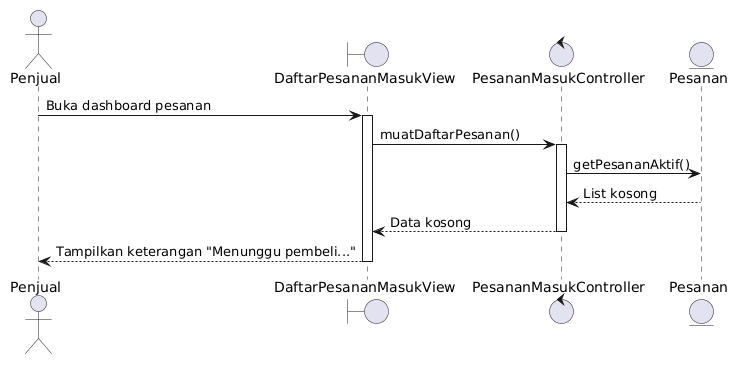

The diagram above was rendered by PlantUML. Its source (embedded in the PNG):
@startuml
actor Penjual
boundary DaftarPesananMasukView
control PesananMasukController
entity Pesanan

Penjual -> DaftarPesananMasukView : Buka dashboard pesanan
activate DaftarPesananMasukView
DaftarPesananMasukView -> PesananMasukController : muatDaftarPesanan()
activate PesananMasukController
PesananMasukController -> Pesanan : getPesananAktif()
Pesanan --> PesananMasukController : List kosong
PesananMasukController --> DaftarPesananMasukView : Data kosong
deactivate PesananMasukController
DaftarPesananMasukView --> Penjual : Tampilkan keterangan "Menunggu pembeli..."
deactivate DaftarPesananMasukView
@enduml